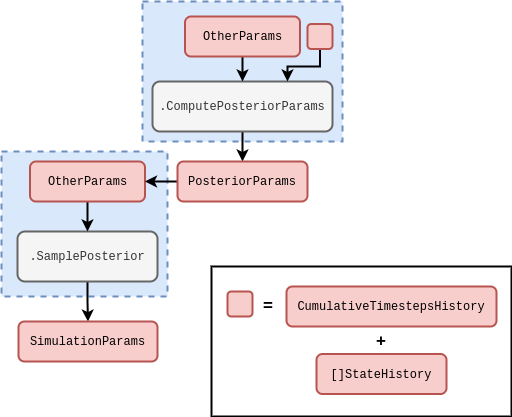

The diagram above was exported from draw.io. Its source (the exported page's mxGraphModel, read from the mxfile embedded in the PNG):
<mxGraphModel dx="884" dy="579" grid="1" gridSize="10" guides="1" tooltips="1" connect="1" arrows="1" fold="1" page="1" pageScale="1" pageWidth="827" pageHeight="1169" math="0" shadow="0">
  <root>
    <mxCell id="0" />
    <mxCell id="1" parent="0" />
    <mxCell id="D7shysT0bLBS8WJKn0k4-110" value="" style="rounded=0;whiteSpace=wrap;html=1;dashed=1;strokeWidth=2;fillColor=#dae8fc;strokeColor=#6c8ebf;" parent="1" vertex="1">
      <mxGeometry x="70" y="175" width="166" height="145" as="geometry" />
    </mxCell>
    <mxCell id="D7shysT0bLBS8WJKn0k4-111" value="" style="edgeStyle=orthogonalEdgeStyle;rounded=0;orthogonalLoop=1;jettySize=auto;html=1;strokeWidth=2;entryX=0.5;entryY=0;entryDx=0;entryDy=0;" parent="1" source="D7shysT0bLBS8WJKn0k4-112" target="D7shysT0bLBS8WJKn0k4-114" edge="1">
      <mxGeometry relative="1" as="geometry">
        <mxPoint x="181" y="335" as="targetPoint" />
      </mxGeometry>
    </mxCell>
    <mxCell id="D7shysT0bLBS8WJKn0k4-112" value="&lt;font face=&quot;Courier New&quot;&gt;.SamplePosterior&lt;/font&gt;" style="rounded=1;whiteSpace=wrap;html=1;strokeWidth=2;fillColor=#f5f5f5;fontColor=#333333;strokeColor=#666666;" parent="1" vertex="1">
      <mxGeometry x="86" y="255" width="140" height="50" as="geometry" />
    </mxCell>
    <mxCell id="D7shysT0bLBS8WJKn0k4-114" value="&lt;font face=&quot;Courier New&quot;&gt;SimulationParams&lt;/font&gt;" style="rounded=1;whiteSpace=wrap;html=1;strokeWidth=2;fillColor=#f8cecc;strokeColor=#b85450;" parent="1" vertex="1">
      <mxGeometry x="87" y="345" width="139" height="40" as="geometry" />
    </mxCell>
    <mxCell id="D7shysT0bLBS8WJKn0k4-115" value="" style="edgeStyle=orthogonalEdgeStyle;rounded=0;orthogonalLoop=1;jettySize=auto;html=1;strokeWidth=2;" parent="1" source="D7shysT0bLBS8WJKn0k4-116" target="D7shysT0bLBS8WJKn0k4-112" edge="1">
      <mxGeometry relative="1" as="geometry" />
    </mxCell>
    <mxCell id="D7shysT0bLBS8WJKn0k4-116" value="&lt;font face=&quot;Courier New&quot;&gt;OtherParams&lt;/font&gt;" style="rounded=1;whiteSpace=wrap;html=1;strokeWidth=2;fillColor=#f8cecc;strokeColor=#b85450;" parent="1" vertex="1">
      <mxGeometry x="98.5" y="185" width="115" height="40" as="geometry" />
    </mxCell>
    <mxCell id="D7shysT0bLBS8WJKn0k4-122" value="" style="rounded=0;whiteSpace=wrap;html=1;dashed=1;strokeWidth=2;fillColor=#dae8fc;strokeColor=#6c8ebf;" parent="1" vertex="1">
      <mxGeometry x="211" y="25" width="200" height="140" as="geometry" />
    </mxCell>
    <mxCell id="D7shysT0bLBS8WJKn0k4-123" value="" style="edgeStyle=orthogonalEdgeStyle;rounded=0;orthogonalLoop=1;jettySize=auto;html=1;strokeWidth=2;" parent="1" source="D7shysT0bLBS8WJKn0k4-124" target="D7shysT0bLBS8WJKn0k4-128" edge="1">
      <mxGeometry relative="1" as="geometry" />
    </mxCell>
    <mxCell id="D7shysT0bLBS8WJKn0k4-124" value="&lt;font face=&quot;Courier New&quot;&gt;.ComputePosteriorParams&lt;/font&gt;" style="rounded=1;whiteSpace=wrap;html=1;strokeWidth=2;fillColor=#f5f5f5;fontColor=#333333;strokeColor=#666666;" parent="1" vertex="1">
      <mxGeometry x="221" y="105" width="180" height="50" as="geometry" />
    </mxCell>
    <mxCell id="D7shysT0bLBS8WJKn0k4-125" value="" style="edgeStyle=orthogonalEdgeStyle;rounded=0;orthogonalLoop=1;jettySize=auto;html=1;strokeWidth=2;" parent="1" source="D7shysT0bLBS8WJKn0k4-126" target="D7shysT0bLBS8WJKn0k4-124" edge="1">
      <mxGeometry relative="1" as="geometry" />
    </mxCell>
    <mxCell id="D7shysT0bLBS8WJKn0k4-126" value="&lt;font face=&quot;Courier New&quot;&gt;OtherParams&lt;/font&gt;" style="rounded=1;whiteSpace=wrap;html=1;strokeWidth=2;fillColor=#f8cecc;strokeColor=#b85450;" parent="1" vertex="1">
      <mxGeometry x="253.5" y="40" width="115" height="40" as="geometry" />
    </mxCell>
    <mxCell id="D7shysT0bLBS8WJKn0k4-127" value="" style="edgeStyle=orthogonalEdgeStyle;rounded=0;orthogonalLoop=1;jettySize=auto;html=1;strokeWidth=2;" parent="1" source="D7shysT0bLBS8WJKn0k4-128" target="D7shysT0bLBS8WJKn0k4-116" edge="1">
      <mxGeometry relative="1" as="geometry" />
    </mxCell>
    <mxCell id="D7shysT0bLBS8WJKn0k4-128" value="&lt;font face=&quot;Courier New&quot;&gt;PosteriorParams&lt;/font&gt;" style="rounded=1;whiteSpace=wrap;html=1;strokeWidth=2;fillColor=#f8cecc;strokeColor=#b85450;" parent="1" vertex="1">
      <mxGeometry x="246" y="185" width="130" height="40" as="geometry" />
    </mxCell>
    <mxCell id="D7shysT0bLBS8WJKn0k4-129" style="edgeStyle=orthogonalEdgeStyle;rounded=0;orthogonalLoop=1;jettySize=auto;html=1;entryX=0.75;entryY=0;entryDx=0;entryDy=0;strokeWidth=2;" parent="1" source="D7shysT0bLBS8WJKn0k4-130" target="D7shysT0bLBS8WJKn0k4-124" edge="1">
      <mxGeometry relative="1" as="geometry">
        <Array as="points">
          <mxPoint x="389" y="90" />
          <mxPoint x="356" y="90" />
        </Array>
      </mxGeometry>
    </mxCell>
    <mxCell id="D7shysT0bLBS8WJKn0k4-130" value="" style="rounded=1;whiteSpace=wrap;html=1;strokeWidth=2;fillColor=#f8cecc;strokeColor=#b85450;" parent="1" vertex="1">
      <mxGeometry x="376" y="47.5" width="25" height="25" as="geometry" />
    </mxCell>
    <mxCell id="t-WQQwxyrHvOLI6pXKBJ-1" value="" style="rounded=0;whiteSpace=wrap;html=1;strokeWidth=2;" vertex="1" parent="1">
      <mxGeometry x="280" y="290" width="300" height="150" as="geometry" />
    </mxCell>
    <mxCell id="t-WQQwxyrHvOLI6pXKBJ-2" value="&lt;font face=&quot;Courier New&quot;&gt;[]StateHistory&lt;/font&gt;" style="rounded=1;whiteSpace=wrap;html=1;strokeWidth=2;fillColor=#f8cecc;strokeColor=#b85450;" vertex="1" parent="1">
      <mxGeometry x="385" y="377.5" width="130" height="40" as="geometry" />
    </mxCell>
    <mxCell id="t-WQQwxyrHvOLI6pXKBJ-3" value="&lt;font face=&quot;Courier New&quot;&gt;CumulativeTimestepsHistory&lt;/font&gt;" style="rounded=1;whiteSpace=wrap;html=1;strokeWidth=2;fillColor=#f8cecc;strokeColor=#b85450;" vertex="1" parent="1">
      <mxGeometry x="355" y="310" width="210" height="40" as="geometry" />
    </mxCell>
    <mxCell id="t-WQQwxyrHvOLI6pXKBJ-4" value="" style="rounded=1;whiteSpace=wrap;html=1;strokeWidth=2;fillColor=#f8cecc;strokeColor=#b85450;" vertex="1" parent="1">
      <mxGeometry x="296" y="315" width="25" height="25" as="geometry" />
    </mxCell>
    <mxCell id="t-WQQwxyrHvOLI6pXKBJ-5" value="&lt;b&gt;&lt;font style=&quot;font-size: 17px;&quot;&gt;=&lt;/font&gt;&lt;/b&gt;" style="text;html=1;align=center;verticalAlign=middle;whiteSpace=wrap;rounded=0;" vertex="1" parent="1">
      <mxGeometry x="325" y="315" width="24" height="30" as="geometry" />
    </mxCell>
    <mxCell id="t-WQQwxyrHvOLI6pXKBJ-6" value="&lt;b&gt;&lt;font style=&quot;font-size: 17px;&quot;&gt;+&lt;/font&gt;&lt;/b&gt;" style="text;html=1;align=center;verticalAlign=middle;whiteSpace=wrap;rounded=0;" vertex="1" parent="1">
      <mxGeometry x="420" y="350" width="60" height="30" as="geometry" />
    </mxCell>
  </root>
</mxGraphModel>